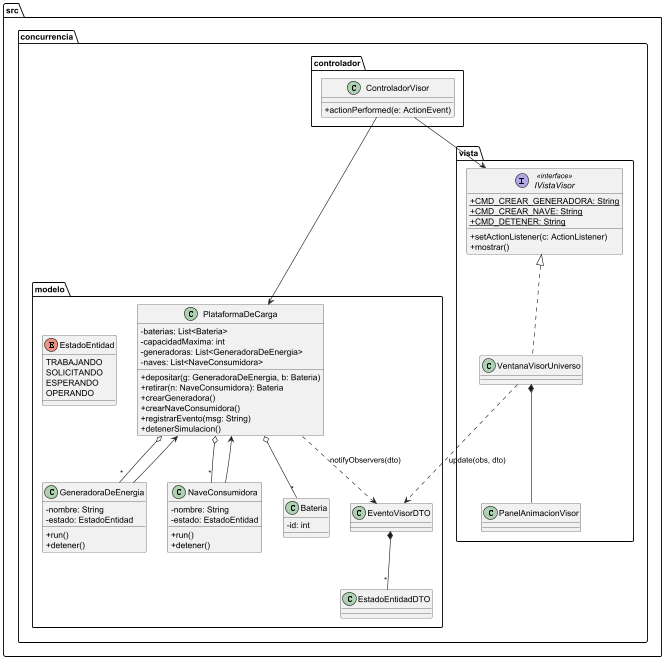

The diagram above was rendered by PlantUML. Its source (embedded in the PNG):
@startuml
skinparam classAttributeIconSize 0

package src.concurrencia.modelo {
    class PlataformaDeCarga {
        - baterias: List<Bateria>
        - capacidadMaxima: int
        - generadoras: List<GeneradoraDeEnergia>
        - naves: List<NaveConsumidora>
        + depositar(g: GeneradoraDeEnergia, b: Bateria)
        + retirar(n: NaveConsumidora): Bateria
        + crearGeneradora()
        + crearNaveConsumidora()
        + registrarEvento(msg: String)
        + detenerSimulacion()
    }
    class GeneradoraDeEnergia {
        - nombre: String
        - estado: EstadoEntidad
        + run()
        + detener()
    }
    class NaveConsumidora {
        - nombre: String
        - estado: EstadoEntidad
        + run()
        + detener()
    }
    class Bateria {
        - id: int
    }
    enum EstadoEntidad {
        TRABAJANDO
        SOLICITANDO
        ESPERANDO
        OPERANDO
    }
    class EventoVisorDTO
    class EstadoEntidadDTO

    PlataformaDeCarga o-- "*" Bateria
    PlataformaDeCarga o-- "*" GeneradoraDeEnergia
    PlataformaDeCarga o-- "*" NaveConsumidora
    GeneradoraDeEnergia --> PlataformaDeCarga
    NaveConsumidora --> PlataformaDeCarga
    EventoVisorDTO *-- "*" EstadoEntidadDTO
    PlataformaDeCarga ..> EventoVisorDTO : "notifyObservers(dto)"
}

package src.concurrencia.vista {
    interface IVistaVisor <<interface>> {
        + {static} CMD_CREAR_GENERADORA: String
        + {static} CMD_CREAR_NAVE: String
        + {static} CMD_DETENER: String
        + setActionListener(c: ActionListener)
        + mostrar()
    }
    class VentanaVisorUniverso implements IVistaVisor
    class PanelAnimacionVisor
    VentanaVisorUniverso *-- PanelAnimacionVisor
}

package src.concurrencia.controlador {
    class ControladorVisor {
        + actionPerformed(e: ActionEvent)
    }
}

ControladorVisor --> PlataformaDeCarga
ControladorVisor --> IVistaVisor
VentanaVisorUniverso ..> EventoVisorDTO : "update(obs, dto)"
@enduml